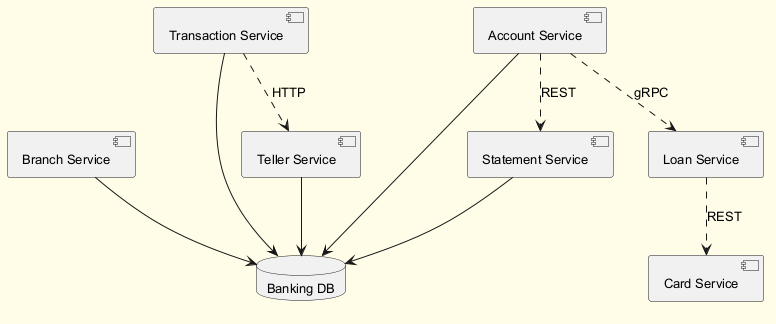

The diagram above was rendered by PlantUML. Its source (embedded in the PNG):
@startuml
skinparam backgroundColor #FFFDE7
skinparam classBackgroundColor #FFF9C4
skinparam classBorderColor #F57F17
skinparam defaultFontSize 13
component "Teller Service" as C_TellerService
component "Branch Service" as C_BranchService
component "Transaction Service" as C_TransactionService
component "Account Service" as C_AccountService
component "Card Service" as C_CardService
component "Statement Service" as C_StatementService
component "Loan Service" as C_LoanService
database "Banking DB" as DB_banking
C_TellerService --> DB_banking
C_BranchService --> DB_banking
C_TransactionService --> DB_banking
C_AccountService --> DB_banking
C_StatementService --> DB_banking
C_AccountService ..> C_LoanService : gRPC
C_TransactionService ..> C_TellerService : HTTP
C_AccountService ..> C_StatementService : REST
C_LoanService ..> C_CardService : REST
@enduml